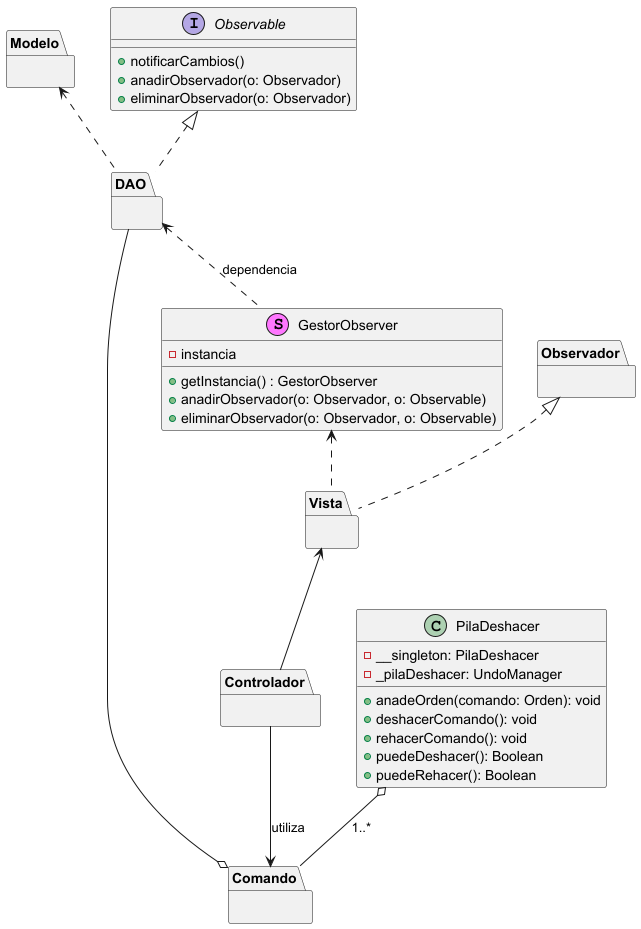

The diagram above was rendered by PlantUML. Its source (embedded in the PNG):
@startuml
package Modelo{

}

package DAO {

}

Modelo <.. DAO

package Controlador{

}

package Vista{

}

Vista <-- Controlador

package Observador{

}

Observador <|.. Vista

stereotype GestorObserver {
    - instancia
    + getInstancia() : GestorObserver
    + anadirObservador(o: Observador, o: Observable)
    + eliminarObservador(o: Observador, o: Observable)
}

GestorObserver <.. Vista

interface Observable{
    + notificarCambios()
    + anadirObservador(o: Observador)
    + eliminarObservador(o: Observador)
}

Observable <|.. DAO
DAO <.. GestorObserver : "dependencia"

package Comando {

}

class PilaDeshacer {
    - __singleton: PilaDeshacer
    - _pilaDeshacer: UndoManager
    + anadeOrden(comando: Orden): void
    + deshacerComando(): void
    + rehacerComando(): void
    + puedeDeshacer(): Boolean
    + puedeRehacer(): Boolean
}

PilaDeshacer o-- Comando : "1..*"

Controlador --> Comando : "utiliza"

DAO --o Comando

@enduml